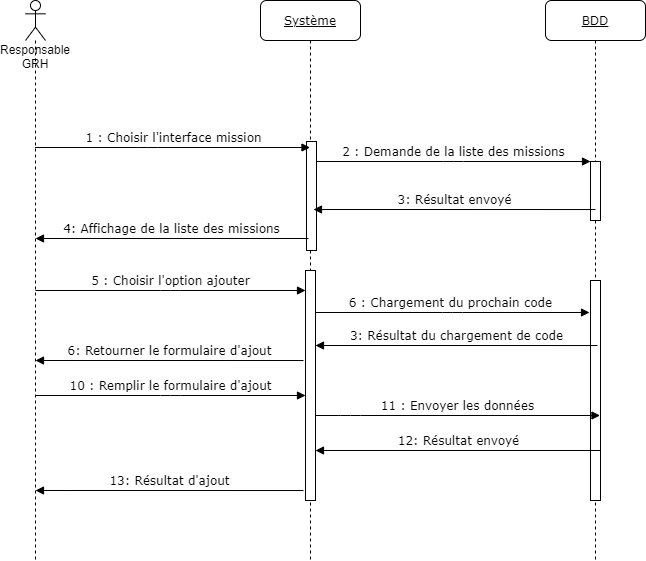

The diagram above was exported from draw.io. Its source (the exported page's mxGraphModel, read from the mxfile embedded in the PNG):
<mxGraphModel dx="1422" dy="705" grid="1" gridSize="10" guides="1" tooltips="1" connect="1" arrows="1" fold="1" page="1" pageScale="1" pageWidth="1100" pageHeight="850" background="#ffffff" math="0" shadow="0">
  <root>
    <mxCell id="0" />
    <mxCell id="1" parent="0" />
    <mxCell id="QNBxMRwScfz_-s4ISM5Y-1" value="&lt;u&gt;Système&lt;/u&gt;" style="shape=umlLifeline;perimeter=lifelinePerimeter;whiteSpace=wrap;html=1;container=1;collapsible=0;recursiveResize=0;outlineConnect=0;rounded=1;shadow=0;comic=0;labelBackgroundColor=none;strokeWidth=1;fontFamily=Verdana;fontSize=12;align=center;" vertex="1" parent="1">
      <mxGeometry x="325" y="80" width="100" height="560" as="geometry" />
    </mxCell>
    <mxCell id="QNBxMRwScfz_-s4ISM5Y-2" value="" style="html=1;points=[];perimeter=orthogonalPerimeter;rounded=0;shadow=0;comic=0;labelBackgroundColor=none;strokeWidth=1;fontFamily=Verdana;fontSize=12;align=center;" vertex="1" parent="QNBxMRwScfz_-s4ISM5Y-1">
      <mxGeometry x="46" y="141" width="10" height="109" as="geometry" />
    </mxCell>
    <mxCell id="QNBxMRwScfz_-s4ISM5Y-3" value="" style="html=1;points=[];perimeter=orthogonalPerimeter;rounded=0;shadow=0;comic=0;labelBackgroundColor=none;strokeWidth=1;fontFamily=Verdana;fontSize=12;align=center;" vertex="1" parent="QNBxMRwScfz_-s4ISM5Y-1">
      <mxGeometry x="45" y="270" width="10" height="230" as="geometry" />
    </mxCell>
    <mxCell id="QNBxMRwScfz_-s4ISM5Y-4" value="&lt;u&gt;BDD&lt;/u&gt;" style="shape=umlLifeline;perimeter=lifelinePerimeter;whiteSpace=wrap;html=1;container=1;collapsible=0;recursiveResize=0;outlineConnect=0;rounded=1;shadow=0;comic=0;labelBackgroundColor=none;strokeWidth=1;fontFamily=Verdana;fontSize=12;align=center;" vertex="1" parent="1">
      <mxGeometry x="610" y="80" width="100" height="560" as="geometry" />
    </mxCell>
    <mxCell id="QNBxMRwScfz_-s4ISM5Y-5" value="" style="html=1;points=[];perimeter=orthogonalPerimeter;rounded=0;shadow=0;comic=0;labelBackgroundColor=none;strokeWidth=1;fontFamily=Verdana;fontSize=12;align=center;" vertex="1" parent="QNBxMRwScfz_-s4ISM5Y-4">
      <mxGeometry x="45" y="161" width="10" height="59" as="geometry" />
    </mxCell>
    <mxCell id="QNBxMRwScfz_-s4ISM5Y-6" value="" style="html=1;points=[];perimeter=orthogonalPerimeter;rounded=0;shadow=0;comic=0;labelBackgroundColor=none;strokeWidth=1;fontFamily=Verdana;fontSize=12;align=center;" vertex="1" parent="QNBxMRwScfz_-s4ISM5Y-4">
      <mxGeometry x="45" y="280" width="10" height="220" as="geometry" />
    </mxCell>
    <mxCell id="QNBxMRwScfz_-s4ISM5Y-7" value="3: Résultat envoyé" style="html=1;verticalAlign=bottom;endArrow=block;labelBackgroundColor=none;fontFamily=Verdana;fontSize=12;edgeStyle=elbowEdgeStyle;elbow=vertical;exitX=0.5;exitY=0.814;exitDx=0;exitDy=0;exitPerimeter=0;" edge="1" parent="1" source="QNBxMRwScfz_-s4ISM5Y-5">
      <mxGeometry relative="1" as="geometry">
        <mxPoint x="625" y="289.0160000000001" as="sourcePoint" />
        <mxPoint x="378" y="289" as="targetPoint" />
      </mxGeometry>
    </mxCell>
    <mxCell id="QNBxMRwScfz_-s4ISM5Y-8" value="1 : Choisir l'interface mission" style="html=1;verticalAlign=bottom;endArrow=block;labelBackgroundColor=none;fontFamily=Verdana;fontSize=12;edgeStyle=elbowEdgeStyle;elbow=vertical;" edge="1" parent="1" target="QNBxMRwScfz_-s4ISM5Y-1">
      <mxGeometry relative="1" as="geometry">
        <mxPoint x="99.5" y="227" as="sourcePoint" />
        <mxPoint x="285" y="227" as="targetPoint" />
      </mxGeometry>
    </mxCell>
    <mxCell id="QNBxMRwScfz_-s4ISM5Y-9" value="2 : Demande de la liste des missions" style="html=1;verticalAlign=bottom;endArrow=block;entryX=0;entryY=0;labelBackgroundColor=none;fontFamily=Verdana;fontSize=12;edgeStyle=elbowEdgeStyle;elbow=vertical;" edge="1" parent="1" source="QNBxMRwScfz_-s4ISM5Y-2" target="QNBxMRwScfz_-s4ISM5Y-5">
      <mxGeometry relative="1" as="geometry">
        <mxPoint x="370" y="200" as="sourcePoint" />
      </mxGeometry>
    </mxCell>
    <mxCell id="QNBxMRwScfz_-s4ISM5Y-10" value="Responsable GRH" style="shape=umlLifeline;participant=umlActor;perimeter=lifelinePerimeter;whiteSpace=wrap;html=1;container=1;collapsible=0;recursiveResize=0;verticalAlign=top;spacingTop=36;outlineConnect=0;size=40;" vertex="1" parent="1">
      <mxGeometry x="90" y="80" width="20" height="560" as="geometry" />
    </mxCell>
    <mxCell id="QNBxMRwScfz_-s4ISM5Y-11" value="4: Affichage de la liste des missions" style="html=1;verticalAlign=bottom;endArrow=block;labelBackgroundColor=none;fontFamily=Verdana;fontSize=12;edgeStyle=elbowEdgeStyle;elbow=vertical;" edge="1" parent="1">
      <mxGeometry relative="1" as="geometry">
        <mxPoint x="373" y="318" as="sourcePoint" />
        <mxPoint x="100" y="318" as="targetPoint" />
      </mxGeometry>
    </mxCell>
    <mxCell id="QNBxMRwScfz_-s4ISM5Y-12" value="5 : Choisir l'option ajouter" style="html=1;verticalAlign=bottom;endArrow=block;labelBackgroundColor=none;fontFamily=Verdana;fontSize=12;edgeStyle=elbowEdgeStyle;elbow=vertical;" edge="1" parent="1">
      <mxGeometry relative="1" as="geometry">
        <mxPoint x="100" y="370" as="sourcePoint" />
        <mxPoint x="370" y="370" as="targetPoint" />
      </mxGeometry>
    </mxCell>
    <mxCell id="QNBxMRwScfz_-s4ISM5Y-13" value="6: Retourner le formulaire d'ajout" style="html=1;verticalAlign=bottom;endArrow=block;labelBackgroundColor=none;fontFamily=Verdana;fontSize=12;edgeStyle=elbowEdgeStyle;elbow=vertical;exitX=0.2;exitY=0.744;exitDx=0;exitDy=0;exitPerimeter=0;" edge="1" parent="1">
      <mxGeometry relative="1" as="geometry">
        <mxPoint x="368" y="440.0160000000001" as="sourcePoint" />
        <mxPoint x="100" y="440" as="targetPoint" />
      </mxGeometry>
    </mxCell>
    <mxCell id="QNBxMRwScfz_-s4ISM5Y-14" value="10 : Remplir le formulaire d'ajout" style="html=1;verticalAlign=bottom;endArrow=block;labelBackgroundColor=none;fontFamily=Verdana;fontSize=12;edgeStyle=elbowEdgeStyle;elbow=vertical;" edge="1" parent="1">
      <mxGeometry relative="1" as="geometry">
        <mxPoint x="100" y="475" as="sourcePoint" />
        <mxPoint x="370" y="475" as="targetPoint" />
      </mxGeometry>
    </mxCell>
    <mxCell id="QNBxMRwScfz_-s4ISM5Y-15" value="11 : Envoyer les données" style="html=1;verticalAlign=bottom;endArrow=block;labelBackgroundColor=none;fontFamily=Verdana;fontSize=12;edgeStyle=elbowEdgeStyle;elbow=vertical;" edge="1" parent="1">
      <mxGeometry relative="1" as="geometry">
        <mxPoint x="380" y="495" as="sourcePoint" />
        <mxPoint x="664.5" y="495" as="targetPoint" />
        <Array as="points">
          <mxPoint x="415" y="495" />
        </Array>
      </mxGeometry>
    </mxCell>
    <mxCell id="QNBxMRwScfz_-s4ISM5Y-16" value="12: Résultat envoyé" style="html=1;verticalAlign=bottom;endArrow=block;labelBackgroundColor=none;fontFamily=Verdana;fontSize=12;edgeStyle=elbowEdgeStyle;elbow=vertical;" edge="1" parent="1">
      <mxGeometry relative="1" as="geometry">
        <mxPoint x="664.5" y="530.0023809523809" as="sourcePoint" />
        <mxPoint x="380" y="530.0023809523809" as="targetPoint" />
      </mxGeometry>
    </mxCell>
    <mxCell id="QNBxMRwScfz_-s4ISM5Y-17" value="13: Résultat d'ajout" style="html=1;verticalAlign=bottom;endArrow=block;labelBackgroundColor=none;fontFamily=Verdana;fontSize=12;edgeStyle=elbowEdgeStyle;elbow=vertical;exitX=0.2;exitY=0.744;exitDx=0;exitDy=0;exitPerimeter=0;" edge="1" parent="1">
      <mxGeometry relative="1" as="geometry">
        <mxPoint x="368" y="570.0160000000001" as="sourcePoint" />
        <mxPoint x="100" y="570" as="targetPoint" />
      </mxGeometry>
    </mxCell>
    <mxCell id="QNBxMRwScfz_-s4ISM5Y-19" value="6 : Chargement du prochain code&amp;nbsp;" style="html=1;verticalAlign=bottom;endArrow=block;entryX=0;entryY=0;labelBackgroundColor=none;fontFamily=Verdana;fontSize=12;edgeStyle=elbowEdgeStyle;elbow=vertical;" edge="1" parent="1">
      <mxGeometry relative="1" as="geometry">
        <mxPoint x="380" y="392" as="sourcePoint" />
        <mxPoint x="654" y="392" as="targetPoint" />
      </mxGeometry>
    </mxCell>
    <mxCell id="QNBxMRwScfz_-s4ISM5Y-20" value="3: Résultat du chargement de code" style="html=1;verticalAlign=bottom;endArrow=block;labelBackgroundColor=none;fontFamily=Verdana;fontSize=12;edgeStyle=elbowEdgeStyle;elbow=vertical;exitX=0.5;exitY=0.814;exitDx=0;exitDy=0;exitPerimeter=0;" edge="1" parent="1">
      <mxGeometry relative="1" as="geometry">
        <mxPoint x="662" y="425.02600000000007" as="sourcePoint" />
        <mxPoint x="380" y="425" as="targetPoint" />
      </mxGeometry>
    </mxCell>
  </root>
</mxGraphModel>